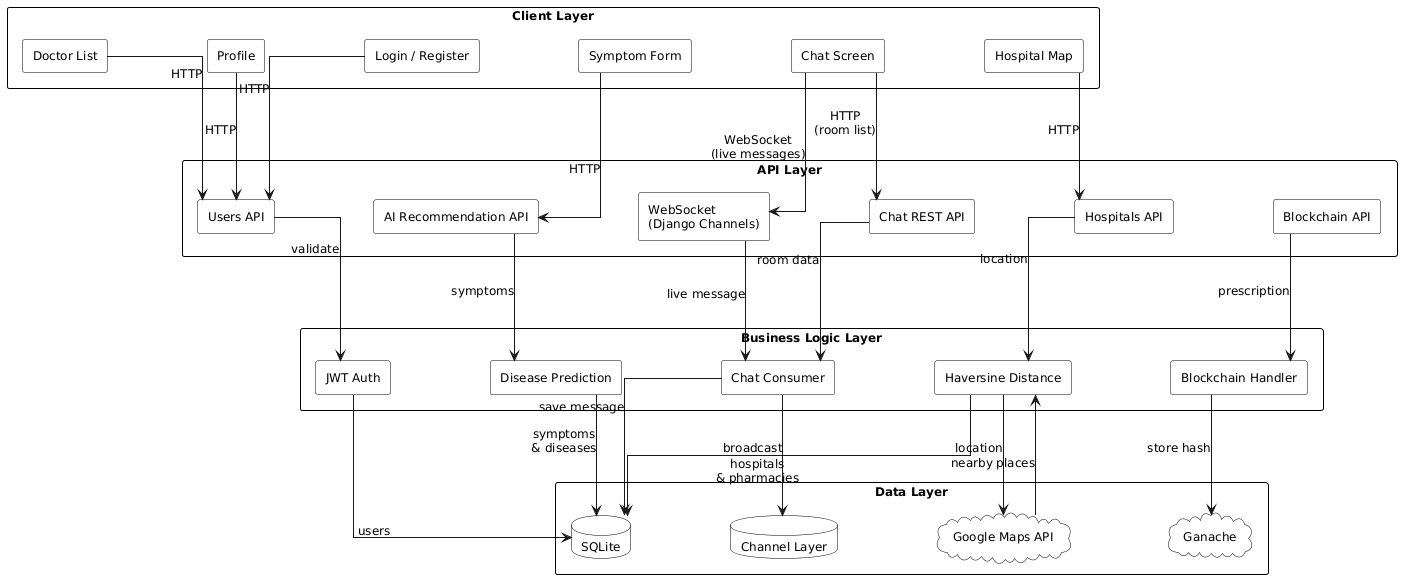

The diagram above was rendered by PlantUML. Its source (embedded in the PNG):
@startuml
hide circle
skinparam defaultFontSize 12
skinparam defaultFontName Arial
skinparam linetype ortho
skinparam nodesep 100
skinparam ranksep 120

skinparam rectangle {
  BackgroundColor White
  BorderColor Black
  FontColor Black
}

skinparam database {
  BackgroundColor White
  BorderColor Black
  FontColor Black
}

skinparam cloud {
  BackgroundColor White
  BorderColor Black
  FontColor Black
}

' ── LAYER 1: CLIENT ──────────────────────────────────
rectangle "Client Layer" {
  rectangle "Login / Register" as SC1
  rectangle "Symptom Form" as SC2
  rectangle "Doctor List" as SC3
  rectangle "Chat Screen" as SC4
  rectangle "Hospital Map" as SC5
  rectangle "Profile" as SC6
}

' ── LAYER 2: API ─────────────────────────────────────
rectangle "API Layer" {
  rectangle "Users API" as API1
  rectangle "AI Recommendation API" as API2
  rectangle "Hospitals API" as API3
  rectangle "Chat REST API" as API4
  rectangle "Blockchain API" as API5
  rectangle "WebSocket\n(Django Channels)" as WS
}

' ── LAYER 3: BUSINESS LOGIC ──────────────────────────
rectangle "Business Logic Layer" {
  rectangle "JWT Auth" as JWT
  rectangle "Disease Prediction" as AIP
  rectangle "Haversine Distance" as HAV
  rectangle "Blockchain Handler" as BCH
  rectangle "Chat Consumer" as CHT
}

' ── LAYER 4: DATA ────────────────────────────────────
rectangle "Data Layer" {
  database "SQLite" as DB
  database "Channel Layer" as RD
  cloud "Ganache" as GAN
  cloud "Google Maps API" as GMP
}

' ── CLIENT to API ─────────────────────────────────────
SC1 --> API1 : "HTTP"
SC2 --> API2 : "HTTP"
SC3 --> API1 : "HTTP"
SC5 --> API3 : "HTTP"
SC6 --> API1 : "HTTP"

' ── CHAT SCREEN to both API and WebSocket ─────────────
SC4 --> API4 : "HTTP\n(room list)"
SC4 --> WS : "WebSocket\n(live messages)"

' ── API to LOGIC ──────────────────────────────────────
API1 --> JWT : "validate"
API2 --> AIP : "symptoms"
API3 --> HAV : "location"
API5 --> BCH : "prescription"

' ── CHAT connections ──────────────────────────────────
API4 --> CHT : "room data"
WS --> CHT : "live message"

' ── LOGIC to DATA ─────────────────────────────────────
JWT --> DB : "users"
AIP --> DB : "symptoms\n& diseases"
HAV --> DB : "hospitals\n& pharmacies"
BCH --> GAN : "store hash"
CHT --> RD : "broadcast"
CHT --> DB : "save message"
HAV --> GMP : "location"
GMP --> HAV : "nearby places"
@enduml